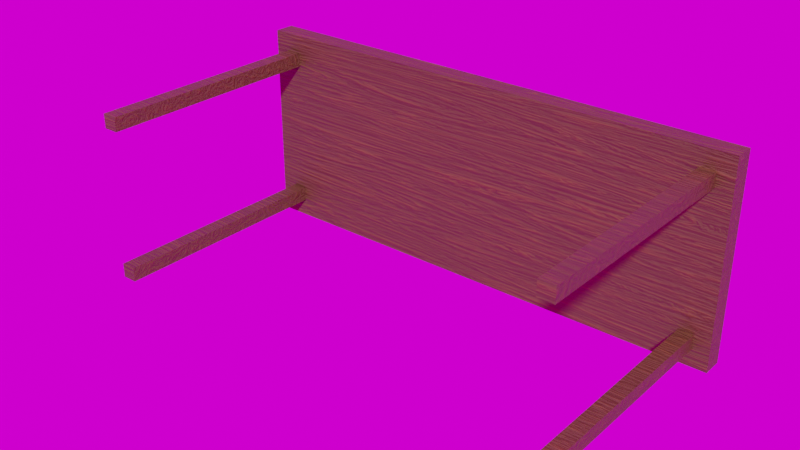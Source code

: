 # Source: Folding_Table.blend  (saved by Blender 4.0.36; exported with 4.5.12 LTS)
import bpy
from mathutils import Matrix  # noqa: F401  (used for matrix-valued properties, if any)

bpy.ops.wm.read_factory_settings(use_empty=True)
scene = bpy.context.scene
scene.name = 'Scene'

# ---- collections
col_collection = bpy.data.collections.new('Collection'); scene.collection.children.link(col_collection)

# ---- images (referenced by path relative to the original .blend; pixels are not part of the script)
import os
ASSET_DIR = os.environ.get("B2B_ASSET_DIR", "")  # directory of the original .blend (textures are referenced by path, not embedded)
HERE = os.path.dirname(os.path.abspath(__file__))  # packed textures are extracted next to this script under _unpacked/

def load_image(name, relpath, width, height, colorspace="sRGB"):
    """Load a texture the original file referenced (path relative to the .blend, or extracted next to this script)."""
    p = next((c for c in (os.path.join(HERE, relpath), os.path.join(ASSET_DIR, relpath)) if relpath and os.path.exists(c)), "")
    if p:
        img = bpy.data.images.load(p, check_existing=True)
        img.name = name
    else:  # same state as the original file: an image datablock whose file is absent (Cycles renders it pink)
        img = bpy.data.images.new(name, width, height)
        img.source = "FILE"
        img.filepath = "//" + (relpath or name)
    img.colorspace_settings.name = colorspace
    return img
img_wood_texture = load_image('Wood Texture', 'Wooden Desk Texture.png', 1024, 1024, 'sRGB')
img_immenstadter_horn_4k_exr = load_image('immenstadter_horn_4k.exr', 'immenstadter_horn_4k.exr', 1024, 1024, 'Linear Rec.709')

# ---- materials (node trees are filled in below, after node groups)
mat_wooden_desk_material = bpy.data.materials.new('Wooden Desk Material')

# ---- material node trees
mat_wooden_desk_material.use_nodes = True; mat_wooden_desk_material.node_tree.nodes.clear()
_N = mat_wooden_desk_material.node_tree.nodes; _L = mat_wooden_desk_material.node_tree.links
n0 = _N.new('ShaderNodeBsdfPrincipled'); n0.name = 'Principled BSDF'; n0.location = (10, 300)
n0.distribution = 'GGX'
n0.subsurface_method = 'RANDOM_WALK_SKIN'
n0.inputs[2].default_value = 0.548
n0.inputs[3].default_value = 1.45
n0.inputs[27].default_value = (0.0, 0.0, 0.0, 1.0)
n0.inputs[28].default_value = 1.0
n1 = _N.new('ShaderNodeOutputMaterial'); n1.name = 'Material Output'; n1.location = (300, 300)
n2 = _N.new('ShaderNodeTexNoise'); n2.name = 'Noise Texture'; n2.location = (-472, 263)
n2.inputs[2].default_value = 1.5
n2.inputs[3].default_value = 4.0
n2.inputs[4].default_value = 0.79
n2.inputs[8].default_value = 5.0
n3 = _N.new('ShaderNodeTexCoord'); n3.name = 'Texture Coordinate'; n3.location = (-972, 119)
n4 = _N.new('ShaderNodeMapping'); n4.name = 'Mapping'; n4.location = (-762, 136)
n4.width = 240
n4.inputs[3].default_value = (1.0, 8.0, 8.0)
n5 = _N.new('ShaderNodeBump'); n5.name = 'Bump'; n5.location = (-240, -4)
n5.inputs[0].default_value = 0.2767
n5.inputs[1].default_value = 1.0
n5.inputs[2].default_value = 1.0
n6 = _N.new('ShaderNodeTexImage'); n6.name = 'Image Texture'; n6.location = (-474, -246)
n6.image = img_wood_texture
n7 = _N.new('ShaderNodeValToRGB'); n7.name = 'ColorRamp'; n7.location = (-266, 288)
while len(n7.color_ramp.elements) > 1: n7.color_ramp.elements.remove(n7.color_ramp.elements[-1])
n7.color_ramp.elements[0].position = 0.5018; n7.color_ramp.elements[0].color = (0.1073, 0.05365, 0.01697, 1.0)
_e = n7.color_ramp.elements.new(0.6073); _e.color = (0.1605, 0.07353, 0.01758, 1.0)
_e = n7.color_ramp.elements.new(1.0); _e.color = (0.009366, 0.005604, 0.005363, 1.0)
_L.new(n0.outputs[0], n1.inputs[0])
_L.new(n2.outputs[1], n7.inputs[0])
_L.new(n7.outputs[0], n0.inputs[0])
_L.new(n4.outputs[0], n2.inputs[0])
_L.new(n3.outputs[0], n4.inputs[0])
_L.new(n2.outputs[1], n5.inputs[3])
_L.new(n5.outputs[0], n0.inputs[5])
n1.is_active_output = True

# ---- world
world_world = bpy.data.worlds.new('World'); scene.world = world_world
world_world.use_nodes = True; world_world.node_tree.nodes.clear()
_N = world_world.node_tree.nodes; _L = world_world.node_tree.links
n0 = _N.new('ShaderNodeOutputWorld'); n0.name = 'World Output'; n0.location = (300, 300)
n1 = _N.new('ShaderNodeBackground'); n1.name = 'Background'; n1.location = (10, 300)
n2 = _N.new('ShaderNodeTexEnvironment'); n2.name = 'Environment Texture'; n2.location = (-354, 255)
n2.image = img_immenstadter_horn_4k_exr
_L.new(n1.outputs[0], n0.inputs[0])
_L.new(n2.outputs[0], n1.inputs[0])
n0.is_active_output = True
world_world.color = (0.05088, 0.05088, 0.05088)
world_world.use_sun_shadow = False
world_world.sun_shadow_jitter_overblur = 0.0

# ---- meshes
me_plane_001 = bpy.data.meshes.new('Plane.001')
me_plane_001.from_pydata([(-1.0, 0.2988, -1.62e-08), (-1.0, 0.2173, -1.335e-08), (3.076e-09, 0.2173, -1.335e-08), (3.076e-09, 0.2988, -1.62e-08), (-0.5, 0.2988, -1.62e-08), (-0.5, 0.2173, -1.335e-08), (-0.9364, -0.7012, 0.273), (-0.8767, -0.7012, 0.273), (-0.9364, -0.7012, 0.3292), (-0.8767, -0.7012, 0.3292), (-0.8767, 0.2173, 0.3292), (-0.9364, 0.2173, 0.3292), (-0.8767, 0.2173, 0.273), (-0.9364, 0.2173, 0.273), (-1.0, 0.2988, 0.4), (-1.0, 0.2173, 0.4), (3.076e-09, 0.2988, 0.4), (3.076e-09, 0.2173, 0.4), (-0.5, 0.2988, 0.4), (-0.5, 0.2173, 0.4), (1.0, 0.2988, -1.62e-08), (1.0, 0.2173, -1.335e-08), (0.5, 0.2988, -1.62e-08), (0.5, 0.2173, -1.335e-08), (0.9364, -0.7012, 0.273), (0.8767, -0.7012, 0.273), (0.9364, -0.7012, 0.3292), (0.8767, -0.7012, 0.3292), (0.8767, 0.2173, 0.3292), (0.9364, 0.2173, 0.3292), (0.8767, 0.2173, 0.273), (0.9364, 0.2173, 0.273), (1.0, 0.2988, 0.4), (1.0, 0.2173, 0.4), (0.5, 0.2988, 0.4), (0.5, 0.2173, 0.4), (-0.9364, -0.7012, -0.273), (-0.8767, -0.7012, -0.273), (-0.9364, -0.7012, -0.3292), (-0.8767, -0.7012, -0.3292), (-0.8767, 0.2173, -0.3292), (-0.9364, 0.2173, -0.3292), (-0.8767, 0.2173, -0.273), (-0.9364, 0.2173, -0.273), (-1.0, 0.2988, -0.4), (-1.0, 0.2173, -0.4), (3.076e-09, 0.2988, -0.4), (3.076e-09, 0.2173, -0.4), (-0.5, 0.2988, -0.4), (-0.5, 0.2173, -0.4), (0.9364, -0.7012, -0.273), (0.8767, -0.7012, -0.273), (0.9364, -0.7012, -0.3292), (0.8767, -0.7012, -0.3292), (0.8767, 0.2173, -0.3292), (0.9364, 0.2173, -0.3292), (0.8767, 0.2173, -0.273), (0.9364, 0.2173, -0.273), (1.0, 0.2988, -0.4), (1.0, 0.2173, -0.4), (0.5, 0.2988, -0.4), (0.5, 0.2173, -0.4)], [], [(0, 1, 15, 14), (18, 16, 3, 4), (19, 5, 2, 17), (10, 9, 7, 12), (12, 7, 6, 13), (11, 8, 9, 10), (8, 6, 7, 9), (14, 18, 4, 0), (18, 14, 15, 19), (16, 18, 19, 17), (13, 6, 8, 11), (20, 32, 33, 21), (21, 33, 29, 31), (34, 22, 3, 16), (35, 17, 2, 23), (33, 35, 28, 29), (23, 21, 31, 30), (35, 23, 30, 28), (28, 30, 25, 27), (30, 31, 24, 25), (29, 28, 27, 26), (26, 27, 25, 24), (32, 20, 22, 34), (34, 35, 33, 32), (16, 17, 35, 34), (31, 29, 26, 24), (0, 44, 45, 1), (48, 4, 3, 46), (49, 47, 2, 5), (11, 10, 19, 15), (40, 42, 37, 39), (42, 43, 36, 37), (41, 40, 39, 38), (38, 39, 37, 36), (44, 0, 4, 48), (48, 49, 45, 44), (46, 47, 49, 48), (43, 41, 38, 36), (20, 21, 59, 58), (21, 57, 55, 59), (60, 46, 3, 22), (61, 23, 2, 47), (59, 55, 54, 61), (23, 56, 57, 21), (61, 54, 56, 23), (54, 53, 51, 56), (56, 51, 50, 57), (55, 52, 53, 54), (52, 50, 51, 53), (58, 60, 22, 20), (60, 58, 59, 61), (46, 60, 61, 47), (57, 50, 52, 55), (12, 13, 1, 5), (12, 5, 19, 10), (11, 15, 1, 13), (1, 43, 42, 5), (42, 40, 49, 5), (41, 45, 49, 40), (41, 43, 1, 45)])
_uv = me_plane_001.uv_layers.new(name='UVMap')
_uv.uv.foreach_set('vector', [0.7851, 0.1815, 0.8147, 0.1815, 0.8147, 0.3629, 0.7851, 0.3629, 0.0, 0.6805, 0.0, 0.4537, 0.1815, 0.4537, 0.1815, 0.6805, 0.3629, 0.2268, 0.5444, 0.2268, 0.5444, 0.4537, 0.3629, 0.4537, 0.9994, 0.0, 0.9994, 0.3333, 0.9739, 0.3333, 0.9739, 0.0, 0.9229, 0.3333, 0.9229, 0.6667, 0.8958, 0.6667, 0.8958, 0.3333, 0.8688, 0.0, 0.8688, 0.3333, 0.8417, 0.3333, 0.8417, 0.0, 0.7851, 0.7259, 0.8106, 0.7259, 0.8106, 0.7529, 0.7851, 0.7529, 0.0, 0.9073, 0.0, 0.6805, 0.1815, 0.6805, 0.1815, 0.9073, 0.7851, 0.6805, 0.7851, 0.9073, 0.7555, 0.9073, 0.7555, 0.6805, 0.7851, 0.4537, 0.7851, 0.6805, 0.7555, 0.6805, 0.7555, 0.4537, 0.9229, 0.6667, 0.9229, 0.3333, 0.9484, 0.3333, 0.9484, 0.6667, 0.8147, 0.5444, 0.8147, 0.7259, 0.7851, 0.7259, 0.7851, 0.5444, 0.5444, 0.9073, 0.3629, 0.9073, 0.395, 0.8785, 0.4206, 0.8785, 0.0, 0.2268, 0.1815, 0.2268, 0.1815, 0.4537, 0.0, 0.4537, 0.3629, 0.6805, 0.3629, 0.4537, 0.5444, 0.4537, 0.5444, 0.6805, 0.3629, 0.9073, 0.3629, 0.6805, 0.395, 0.8514, 0.395, 0.8785, 0.5444, 0.6805, 0.5444, 0.9073, 0.4206, 0.8785, 0.4206, 0.8514, 0.3629, 0.6805, 0.5444, 0.6805, 0.4206, 0.8514, 0.395, 0.8514, 0.9739, 0.3333, 0.9484, 0.3333, 0.9484, 0.0, 0.9739, 0.0, 0.8147, 0.3629, 0.8417, 0.3629, 0.8417, 0.6963, 0.8147, 0.6963, 0.8688, 0.3333, 0.8958, 0.3333, 0.8958, 0.6667, 0.8688, 0.6667, 0.7851, 0.807, 0.7851, 0.78, 0.8106, 0.78, 0.8106, 0.807, 0.0, 0.0, 0.1815, 0.0, 0.1815, 0.2268, 0.0, 0.2268, 0.7851, 0.2268, 0.7555, 0.2268, 0.7555, 0.0, 0.7851, 0.0, 0.7851, 0.4537, 0.7555, 0.4537, 0.7555, 0.2268, 0.7851, 0.2268, 0.8688, 0.6667, 0.8943, 0.6667, 0.8943, 1.0, 0.8688, 1.0, 0.7851, 0.1815, 0.7851, 0.0, 0.8147, 0.0, 0.8147, 0.1815, 0.3629, 0.6805, 0.1815, 0.6805, 0.1815, 0.4537, 0.3629, 0.4537, 0.7259, 0.2268, 0.7259, 0.4537, 0.5444, 0.4537, 0.5444, 0.2268, 0.395, 0.02886, 0.395, 0.05592, 0.3629, 0.2268, 0.3629, 0.0, 0.8433, 0.6667, 0.8688, 0.6667, 0.8688, 1.0, 0.8433, 1.0, 0.8147, 0.0, 0.8417, 0.0, 0.8417, 0.3333, 0.8147, 0.3333, 0.8688, 0.0, 0.8958, 0.0, 0.8958, 0.3333, 0.8688, 0.3333, 0.8106, 0.807, 0.8106, 0.8341, 0.7851, 0.8341, 0.7851, 0.807, 0.3629, 0.9073, 0.1815, 0.9073, 0.1815, 0.6805, 0.3629, 0.6805, 0.7555, 0.2268, 0.7259, 0.2268, 0.7259, 0.0, 0.7555, 0.0, 0.7555, 0.4537, 0.7259, 0.4537, 0.7259, 0.2268, 0.7555, 0.2268, 0.9484, 0.3333, 0.9229, 0.3333, 0.9229, 0.0, 0.9484, 0.0, 0.8147, 0.5444, 0.7851, 0.5444, 0.7851, 0.3629, 0.8147, 0.3629, 0.5444, 0.9073, 0.6682, 0.8785, 0.6937, 0.8785, 0.7259, 0.9073, 0.3629, 0.2268, 0.3629, 0.4537, 0.1815, 0.4537, 0.1815, 0.2268, 0.7259, 0.6805, 0.5444, 0.6805, 0.5444, 0.4537, 0.7259, 0.4537, 0.7259, 0.9073, 0.6937, 0.8785, 0.6937, 0.8514, 0.7259, 0.6805, 0.5444, 0.6805, 0.6682, 0.8514, 0.6682, 0.8785, 0.5444, 0.9073, 0.7259, 0.6805, 0.6937, 0.8514, 0.6682, 0.8514, 0.5444, 0.6805, 0.9484, 0.6667, 0.9484, 0.3333, 0.9739, 0.3333, 0.9739, 0.6667, 0.9229, 0.0, 0.9229, 0.3333, 0.8958, 0.3333, 0.8958, 0.0, 0.8688, 0.3333, 0.8688, 0.6667, 0.8417, 0.6667, 0.8417, 0.3333, 0.8106, 0.78, 0.7851, 0.78, 0.7851, 0.7529, 0.8106, 0.7529, 0.3629, 0.0, 0.3629, 0.2268, 0.1815, 0.2268, 0.1815, 0.0, 0.7555, 0.6805, 0.7555, 0.9073, 0.7259, 0.9073, 0.7259, 0.6805, 0.7555, 0.4537, 0.7555, 0.6805, 0.7259, 0.6805, 0.7259, 0.4537, 0.9994, 0.3333, 0.9994, 0.6667, 0.9739, 0.6667, 0.9739, 0.3333, 0.4206, 0.05592, 0.4206, 0.02886, 0.5444, 0.0, 0.5444, 0.2268, 0.4206, 0.05592, 0.5444, 0.2268, 0.3629, 0.2268, 0.395, 0.05592, 0.395, 0.02886, 0.3629, 0.0, 0.5444, 0.0, 0.4206, 0.02886, 0.5444, 0.0, 0.6682, 0.02886, 0.6682, 0.05592, 0.5444, 0.2268, 0.6682, 0.05592, 0.6937, 0.05592, 0.7259, 0.2268, 0.5444, 0.2268, 0.6937, 0.02886, 0.7259, 0.0, 0.7259, 0.2268, 0.6937, 0.05592, 0.6937, 0.02886, 0.6682, 0.02886, 0.5444, 0.0, 0.7259, 0.0])
me_plane_001.materials.append(mat_wooden_desk_material)
me_plane_001.use_remesh_fix_poles = True
me_plane_001.use_remesh_preserve_attributes = False
me_plane_001.update()

# ---- objects
ob_wooden_desk = bpy.data.objects.new('Wooden Desk', me_plane_001)

# ---- transforms, parenting, visibility, modifiers, constraints
ob_wooden_desk.location = (0.0, 0.0, 0.0)

# ---- collection membership
col_collection.objects.link(ob_wooden_desk)

# ---- scene / render settings (as saved in the file)
scene.frame_start = 1; scene.frame_end = 250; scene.frame_set(1)
scene.render.engine = 'CYCLES'
scene.cycles.sampling_pattern = 'TABULATED_SOBOL'
scene.cycles.use_light_tree = False
scene.cycles.bake_type = 'DIFFUSE'
scene.view_settings.view_transform = 'Filmic'
bpy.context.view_layer.update()

# ---- added for rendering (the .blend has no active camera and no usable light): camera, sun
cam_auto = bpy.data.cameras.new('AutoCamera')
cam_auto.lens = 50.0
cam_auto.sensor_width = 36.0
cam_auto.clip_end = 1000.0
ob_auto_camera = bpy.data.objects.new('AutoCamera', cam_auto)
scene.collection.objects.link(ob_auto_camera)
ob_auto_camera.location = (2.19729, -2.8379, 1.75783)
ob_auto_camera.rotation_euler = (1.09748, -7.21219e-08, 0.694738)
scene.camera = ob_auto_camera
light_auto_sun = bpy.data.lights.new('AutoSun', 'SUN')
light_auto_sun.energy = 3.0
light_auto_sun.angle = 0.0523599
ob_auto_sun = bpy.data.objects.new('AutoSun', light_auto_sun)
scene.collection.objects.link(ob_auto_sun)
ob_auto_sun.rotation_euler = (0.872665, 0.174533, 0.523599)
bpy.context.view_layer.update()
